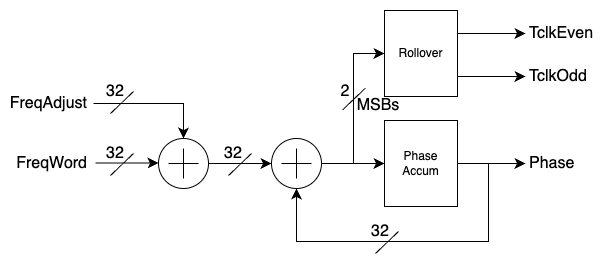

The diagram above was exported from draw.io. Its source (the exported page's mxGraphModel, read from the mxfile embedded in the PNG):
<mxGraphModel dx="1412" dy="1100" grid="0" gridSize="10" guides="1" tooltips="1" connect="1" arrows="1" fold="1" page="0" pageScale="1" pageWidth="850" pageHeight="1100" math="0" shadow="0">
  <root>
    <mxCell id="0" />
    <mxCell id="1" parent="0" />
    <mxCell id="6626HiY_741l3vjXgiHe-1" value="Phase&lt;div&gt;Accum&lt;/div&gt;" style="rounded=0;whiteSpace=wrap;html=1;" vertex="1" parent="1">
      <mxGeometry x="158" y="25" width="73" height="86" as="geometry" />
    </mxCell>
    <mxCell id="6626HiY_741l3vjXgiHe-2" value="" style="verticalLabelPosition=bottom;shadow=0;dashed=0;align=center;html=1;verticalAlign=top;shape=mxgraph.electrical.abstract.summation_point;" vertex="1" parent="1">
      <mxGeometry x="45" y="43" width="50" height="50" as="geometry" />
    </mxCell>
    <mxCell id="6626HiY_741l3vjXgiHe-3" value="" style="endArrow=classic;html=1;rounded=0;fontSize=12;startSize=8;endSize=8;curved=1;exitX=1;exitY=0.5;exitDx=0;exitDy=0;exitPerimeter=0;entryX=0;entryY=0.5;entryDx=0;entryDy=0;" edge="1" parent="1" source="6626HiY_741l3vjXgiHe-2" target="6626HiY_741l3vjXgiHe-1">
      <mxGeometry width="50" height="50" relative="1" as="geometry">
        <mxPoint x="175" y="225" as="sourcePoint" />
        <mxPoint x="225" y="175" as="targetPoint" />
      </mxGeometry>
    </mxCell>
    <mxCell id="6626HiY_741l3vjXgiHe-4" value="" style="endArrow=classic;html=1;rounded=0;fontSize=12;startSize=8;endSize=8;curved=1;exitX=1;exitY=0.5;exitDx=0;exitDy=0;" edge="1" parent="1" source="6626HiY_741l3vjXgiHe-1">
      <mxGeometry width="50" height="50" relative="1" as="geometry">
        <mxPoint x="175" y="225" as="sourcePoint" />
        <mxPoint x="299" y="68" as="targetPoint" />
      </mxGeometry>
    </mxCell>
    <mxCell id="6626HiY_741l3vjXgiHe-5" value="" style="verticalLabelPosition=bottom;shadow=0;dashed=0;align=center;html=1;verticalAlign=top;shape=mxgraph.electrical.abstract.summation_point;" vertex="1" parent="1">
      <mxGeometry x="-68" y="43" width="50" height="50" as="geometry" />
    </mxCell>
    <mxCell id="6626HiY_741l3vjXgiHe-6" value="" style="endArrow=classic;html=1;rounded=0;fontSize=12;startSize=8;endSize=8;curved=1;exitX=1;exitY=0.5;exitDx=0;exitDy=0;exitPerimeter=0;entryX=0;entryY=0.5;entryDx=0;entryDy=0;entryPerimeter=0;" edge="1" parent="1" source="6626HiY_741l3vjXgiHe-5" target="6626HiY_741l3vjXgiHe-2">
      <mxGeometry width="50" height="50" relative="1" as="geometry">
        <mxPoint x="175" y="225" as="sourcePoint" />
        <mxPoint x="225" y="175" as="targetPoint" />
      </mxGeometry>
    </mxCell>
    <mxCell id="6626HiY_741l3vjXgiHe-7" value="Rollover" style="rounded=0;whiteSpace=wrap;html=1;" vertex="1" parent="1">
      <mxGeometry x="158" y="-85" width="73" height="86" as="geometry" />
    </mxCell>
    <mxCell id="6626HiY_741l3vjXgiHe-8" value="" style="edgeStyle=elbowEdgeStyle;elbow=horizontal;endArrow=classic;html=1;curved=0;rounded=0;endSize=8;startSize=8;fontSize=12;entryX=0;entryY=0.5;entryDx=0;entryDy=0;exitX=1;exitY=0.5;exitDx=0;exitDy=0;exitPerimeter=0;" edge="1" parent="1" source="6626HiY_741l3vjXgiHe-2" target="6626HiY_741l3vjXgiHe-7">
      <mxGeometry width="50" height="50" relative="1" as="geometry">
        <mxPoint x="60" y="158" as="sourcePoint" />
        <mxPoint x="110" y="108" as="targetPoint" />
      </mxGeometry>
    </mxCell>
    <mxCell id="6626HiY_741l3vjXgiHe-11" value="" style="endArrow=classic;html=1;rounded=0;fontSize=12;startSize=8;endSize=8;curved=1;exitX=1;exitY=0.5;exitDx=0;exitDy=0;" edge="1" parent="1">
      <mxGeometry width="50" height="50" relative="1" as="geometry">
        <mxPoint x="231" y="-19" as="sourcePoint" />
        <mxPoint x="299" y="-19" as="targetPoint" />
      </mxGeometry>
    </mxCell>
    <mxCell id="6626HiY_741l3vjXgiHe-12" value="" style="endArrow=classic;html=1;rounded=0;fontSize=12;startSize=8;endSize=8;curved=1;exitX=1;exitY=0.5;exitDx=0;exitDy=0;" edge="1" parent="1">
      <mxGeometry width="50" height="50" relative="1" as="geometry">
        <mxPoint x="231" y="-62" as="sourcePoint" />
        <mxPoint x="299" y="-62" as="targetPoint" />
      </mxGeometry>
    </mxCell>
    <mxCell id="6626HiY_741l3vjXgiHe-13" value="Phase" style="text;strokeColor=none;fillColor=none;html=1;align=left;verticalAlign=middle;whiteSpace=wrap;rounded=0;fontSize=16;" vertex="1" parent="1">
      <mxGeometry x="301" y="53" width="60" height="30" as="geometry" />
    </mxCell>
    <mxCell id="6626HiY_741l3vjXgiHe-14" value="TclkEven" style="text;strokeColor=none;fillColor=none;html=1;align=left;verticalAlign=middle;whiteSpace=wrap;rounded=0;fontSize=16;" vertex="1" parent="1">
      <mxGeometry x="301" y="-77" width="60" height="30" as="geometry" />
    </mxCell>
    <mxCell id="6626HiY_741l3vjXgiHe-15" value="TclkOdd" style="text;strokeColor=none;fillColor=none;html=1;align=left;verticalAlign=middle;whiteSpace=wrap;rounded=0;fontSize=16;" vertex="1" parent="1">
      <mxGeometry x="301" y="-34" width="60" height="30" as="geometry" />
    </mxCell>
    <mxCell id="6626HiY_741l3vjXgiHe-17" value="" style="endArrow=classic;html=1;rounded=0;fontSize=12;startSize=8;endSize=8;curved=1;exitX=1;exitY=0.5;exitDx=0;exitDy=0;exitPerimeter=0;entryX=0;entryY=0.5;entryDx=0;entryDy=0;entryPerimeter=0;" edge="1" parent="1">
      <mxGeometry width="50" height="50" relative="1" as="geometry">
        <mxPoint x="-131" y="67.5" as="sourcePoint" />
        <mxPoint x="-68" y="67.5" as="targetPoint" />
      </mxGeometry>
    </mxCell>
    <mxCell id="6626HiY_741l3vjXgiHe-18" value="" style="edgeStyle=segmentEdgeStyle;endArrow=classic;html=1;curved=0;rounded=0;endSize=8;startSize=8;fontSize=12;entryX=0.5;entryY=0;entryDx=0;entryDy=0;entryPerimeter=0;" edge="1" parent="1" target="6626HiY_741l3vjXgiHe-5">
      <mxGeometry width="50" height="50" relative="1" as="geometry">
        <mxPoint x="-133" y="8" as="sourcePoint" />
        <mxPoint x="110" y="108" as="targetPoint" />
      </mxGeometry>
    </mxCell>
    <mxCell id="6626HiY_741l3vjXgiHe-19" value="" style="edgeStyle=elbowEdgeStyle;elbow=vertical;endArrow=classic;html=1;curved=0;rounded=0;endSize=8;startSize=8;fontSize=12;entryX=0.5;entryY=1;entryDx=0;entryDy=0;entryPerimeter=0;" edge="1" parent="1" target="6626HiY_741l3vjXgiHe-2">
      <mxGeometry width="50" height="50" relative="1" as="geometry">
        <mxPoint x="262" y="68" as="sourcePoint" />
        <mxPoint x="110" y="108" as="targetPoint" />
        <Array as="points">
          <mxPoint x="161" y="146" />
        </Array>
      </mxGeometry>
    </mxCell>
    <mxCell id="6626HiY_741l3vjXgiHe-20" value="FreqWord" style="text;strokeColor=none;fillColor=none;html=1;align=right;verticalAlign=middle;whiteSpace=wrap;rounded=0;fontSize=16;" vertex="1" parent="1">
      <mxGeometry x="-197" y="53" width="60" height="30" as="geometry" />
    </mxCell>
    <mxCell id="6626HiY_741l3vjXgiHe-21" value="FreqAdjust" style="text;strokeColor=none;fillColor=none;html=1;align=right;verticalAlign=middle;whiteSpace=wrap;rounded=0;fontSize=16;" vertex="1" parent="1">
      <mxGeometry x="-197" y="-7" width="60" height="30" as="geometry" />
    </mxCell>
    <mxCell id="6626HiY_741l3vjXgiHe-22" value="" style="endArrow=none;html=1;rounded=0;fontSize=12;startSize=8;endSize=8;curved=1;" edge="1" parent="1">
      <mxGeometry width="50" height="50" relative="1" as="geometry">
        <mxPoint x="-116" y="18" as="sourcePoint" />
        <mxPoint x="-93" y="-4" as="targetPoint" />
      </mxGeometry>
    </mxCell>
    <mxCell id="6626HiY_741l3vjXgiHe-23" value="32" style="text;strokeColor=none;fillColor=none;html=1;align=center;verticalAlign=middle;whiteSpace=wrap;rounded=0;fontSize=16;" vertex="1" parent="1">
      <mxGeometry x="-141" y="-19" width="60" height="30" as="geometry" />
    </mxCell>
    <mxCell id="6626HiY_741l3vjXgiHe-24" value="" style="endArrow=none;html=1;rounded=0;fontSize=12;startSize=8;endSize=8;curved=1;" edge="1" parent="1">
      <mxGeometry width="50" height="50" relative="1" as="geometry">
        <mxPoint x="-116" y="80" as="sourcePoint" />
        <mxPoint x="-93" y="58" as="targetPoint" />
      </mxGeometry>
    </mxCell>
    <mxCell id="6626HiY_741l3vjXgiHe-25" value="32" style="text;strokeColor=none;fillColor=none;html=1;align=center;verticalAlign=middle;whiteSpace=wrap;rounded=0;fontSize=16;" vertex="1" parent="1">
      <mxGeometry x="-141" y="43" width="60" height="30" as="geometry" />
    </mxCell>
    <mxCell id="6626HiY_741l3vjXgiHe-26" value="" style="endArrow=none;html=1;rounded=0;fontSize=12;startSize=8;endSize=8;curved=1;" edge="1" parent="1">
      <mxGeometry width="50" height="50" relative="1" as="geometry">
        <mxPoint x="2" y="80" as="sourcePoint" />
        <mxPoint x="25" y="58" as="targetPoint" />
      </mxGeometry>
    </mxCell>
    <mxCell id="6626HiY_741l3vjXgiHe-27" value="32" style="text;strokeColor=none;fillColor=none;html=1;align=center;verticalAlign=middle;whiteSpace=wrap;rounded=0;fontSize=16;" vertex="1" parent="1">
      <mxGeometry x="-23" y="43" width="60" height="30" as="geometry" />
    </mxCell>
    <mxCell id="6626HiY_741l3vjXgiHe-28" value="" style="endArrow=none;html=1;rounded=0;fontSize=12;startSize=8;endSize=8;curved=1;" edge="1" parent="1">
      <mxGeometry width="50" height="50" relative="1" as="geometry">
        <mxPoint x="149" y="158" as="sourcePoint" />
        <mxPoint x="172" y="136" as="targetPoint" />
      </mxGeometry>
    </mxCell>
    <mxCell id="6626HiY_741l3vjXgiHe-29" value="32" style="text;strokeColor=none;fillColor=none;html=1;align=center;verticalAlign=middle;whiteSpace=wrap;rounded=0;fontSize=16;" vertex="1" parent="1">
      <mxGeometry x="124" y="121" width="60" height="30" as="geometry" />
    </mxCell>
    <mxCell id="6626HiY_741l3vjXgiHe-30" value="" style="endArrow=none;html=1;rounded=0;fontSize=12;startSize=8;endSize=8;curved=1;" edge="1" parent="1">
      <mxGeometry width="50" height="50" relative="1" as="geometry">
        <mxPoint x="116" y="14.5" as="sourcePoint" />
        <mxPoint x="139" y="-7.5" as="targetPoint" />
      </mxGeometry>
    </mxCell>
    <mxCell id="6626HiY_741l3vjXgiHe-31" value="2" style="text;strokeColor=none;fillColor=none;html=1;align=center;verticalAlign=middle;whiteSpace=wrap;rounded=0;fontSize=16;" vertex="1" parent="1">
      <mxGeometry x="89" y="-19" width="60" height="30" as="geometry" />
    </mxCell>
    <mxCell id="6626HiY_741l3vjXgiHe-34" value="MSBs" style="text;strokeColor=none;fillColor=none;html=1;align=center;verticalAlign=middle;whiteSpace=wrap;rounded=0;fontSize=16;" vertex="1" parent="1">
      <mxGeometry x="122" y="-5" width="60" height="30" as="geometry" />
    </mxCell>
  </root>
</mxGraphModel>